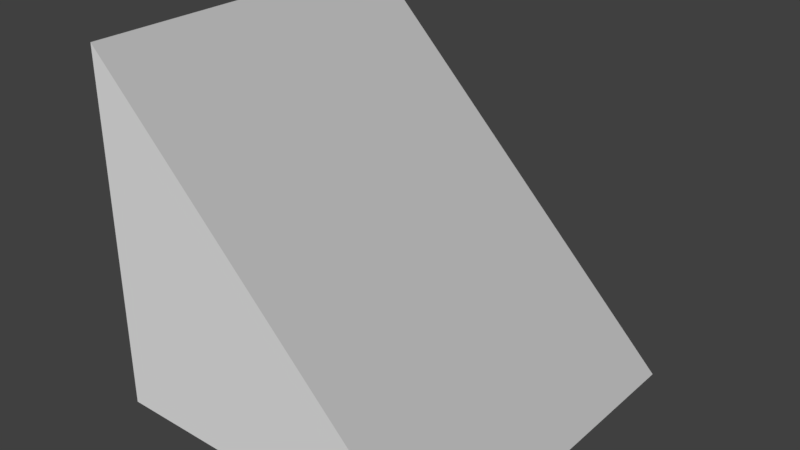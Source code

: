 # Source: edgepiece.blend  (saved by Blender 2.79.0; exported with 4.5.12 LTS)
import bpy
from mathutils import Matrix  # noqa: F401  (used for matrix-valued properties, if any)

bpy.ops.wm.read_factory_settings(use_empty=True)
scene = bpy.context.scene
scene.name = 'Scene'

# ---- collections
col_collection_1 = bpy.data.collections.new('Collection 1'); scene.collection.children.link(col_collection_1)

# ---- materials (node trees are filled in below, after node groups)
mat_outside = bpy.data.materials.new('Outside')
mat_outside.alpha_threshold = 0.0
mat_outside.use_transparent_shadow = False
mat_outside.roughness = 0.5
mat_outside.line_color = (0.0, 0.0, 0.0, 1.0)
mat_inside = bpy.data.materials.new('Inside')
mat_inside.alpha_threshold = 0.0
mat_inside.use_transparent_shadow = False
mat_inside.diffuse_color = (0.5, 0.5, 0.5, 1.0)
mat_inside.roughness = 0.5

# ---- material node trees

# ---- world
world_world = bpy.data.worlds.new('World'); scene.world = world_world
world_world.color = (0.05088, 0.05088, 0.05088)
world_world.use_sun_shadow = False
world_world.sun_shadow_jitter_overblur = 0.0
world_world.cycles.sampling_method = 'MANUAL'

# ---- meshes
me_cube = bpy.data.meshes.new('Cube')
me_cube.from_pydata([(1.0, 1.0, -1.0), (1.0, -1.0, -1.0), (-1.0, -1.0, -1.0), (-1.0, 1.0, -1.0), (-1.0, -1.0, 1.0), (-1.0, 1.0, 1.0)], [], [(0, 1, 2, 3), (3, 5, 0), (2, 1, 4), (2, 4, 5, 3), (0, 5, 4, 1)])
me_cube.polygons.foreach_set('material_index', [0, 0, 0, 0, 1])
me_cube.materials.append(mat_outside)
me_cube.materials.append(mat_inside)
me_cube.use_remesh_preserve_volume = False
me_cube.use_remesh_preserve_attributes = False
me_cube.use_mirror_vertex_groups = False
me_cube.update()

# ---- objects
ob_cube = bpy.data.objects.new('Cube', me_cube)

# ---- transforms, parenting, visibility, modifiers, constraints
ob_cube.location = (0.0, 0.0, 0.0)
ob_cube.lock_rotations_4d = False
ob_cube.empty_display_type = 'ARROWS'
ob_cube.lineart.crease_threshold = 0.0

# ---- collection membership
col_collection_1.objects.link(ob_cube)

# ---- scene / render settings (as saved in the file)
scene.frame_start = 1; scene.frame_end = 250; scene.frame_set(1)
scene.render.engine = 'BLENDER_EEVEE_NEXT'
scene.render.resolution_percentage = 50
scene.render.dither_intensity = 0.0
scene.cycles.use_denoising = False
scene.cycles.samples = 128
scene.cycles.sampling_pattern = 'TABULATED_SOBOL'
scene.cycles.use_adaptive_sampling = False
scene.cycles.use_light_tree = False
scene.cycles.blur_glossy = 0.0
scene.cycles.sample_clamp_indirect = 0.0
scene.view_settings.view_transform = 'Standard'
bpy.context.view_layer.update()

# ---- added for rendering (the .blend has no active camera and no usable light): camera, sun
cam_auto = bpy.data.cameras.new('AutoCamera')
cam_auto.lens = 50.0
cam_auto.sensor_width = 36.0
cam_auto.clip_end = 1000.0
ob_auto_camera = bpy.data.objects.new('AutoCamera', cam_auto)
scene.collection.objects.link(ob_auto_camera)
ob_auto_camera.location = (3.20507, -3.84609, 2.56406)
ob_auto_camera.rotation_euler = (1.09748, -7.21219e-08, 0.694738)
scene.camera = ob_auto_camera
light_auto_sun = bpy.data.lights.new('AutoSun', 'SUN')
light_auto_sun.energy = 3.0
light_auto_sun.angle = 0.0523599
ob_auto_sun = bpy.data.objects.new('AutoSun', light_auto_sun)
scene.collection.objects.link(ob_auto_sun)
ob_auto_sun.rotation_euler = (0.872665, 0.174533, 0.523599)
bpy.context.view_layer.update()
